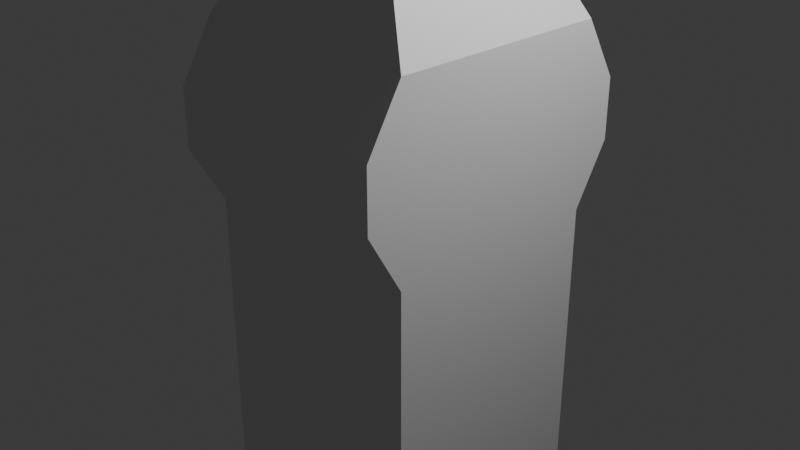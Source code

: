 # Source: concertHall.blend  (saved by Blender 4.5.88; exported with 4.5.12 LTS)
import bpy
from mathutils import Matrix  # noqa: F401  (used for matrix-valued properties, if any)

bpy.ops.wm.read_factory_settings(use_empty=True)
scene = bpy.context.scene
scene.name = 'Scene'

# ---- collections
col_collection = bpy.data.collections.new('Collection'); scene.collection.children.link(col_collection)

# ---- materials (node trees are filled in below, after node groups)
mat_material_001 = bpy.data.materials.new('Material.001')
mat_material_001.alpha_threshold = 0.0
mat_material_001.roughness = 0.5
mat_material_001.line_color = (0.0, 0.0, 0.0, 1.0)
mat_material = bpy.data.materials.new('Material')
mat_material.alpha_threshold = 0.0
mat_material.roughness = 0.5
mat_material.line_color = (0.0, 0.0, 0.0, 1.0)

# ---- material node trees
mat_material_001.use_nodes = True; mat_material_001.node_tree.nodes.clear()
_N = mat_material_001.node_tree.nodes; _L = mat_material_001.node_tree.links
n0 = _N.new('ShaderNodeOutputMaterial'); n0.name = 'Material Output'; n0.location = (200, 100)
n1 = _N.new('ShaderNodeBsdfPrincipled'); n1.name = 'Principled BSDF'; n1.location = (-200, 100)
n1.inputs[3].default_value = 1.45
_L.new(n1.outputs[0], n0.inputs[0])
n0.is_active_output = True
mat_material.use_nodes = True; mat_material.node_tree.nodes.clear()
_N = mat_material.node_tree.nodes; _L = mat_material.node_tree.links
n0 = _N.new('ShaderNodeOutputMaterial'); n0.name = 'Material Output'; n0.location = (200, 100)
n1 = _N.new('ShaderNodeBsdfPrincipled'); n1.name = 'Principled BSDF'; n1.location = (-200, 100)
n1.inputs[3].default_value = 1.45
_L.new(n1.outputs[0], n0.inputs[0])
n0.is_active_output = True

# ---- world
world_world = bpy.data.worlds.new('World'); scene.world = world_world
world_world.use_nodes = True; world_world.node_tree.nodes.clear()
_N = world_world.node_tree.nodes; _L = world_world.node_tree.links
n0 = _N.new('ShaderNodeOutputWorld'); n0.name = 'World Output'; n0.location = (200, 100)
n1 = _N.new('ShaderNodeBackground'); n1.name = 'Background'; n1.location = (-200, 100)
n1.inputs[0].default_value = (0.05088, 0.05088, 0.05088, 1.0)
_L.new(n1.outputs[0], n0.inputs[0])
n0.is_active_output = True
world_world.color = (0.05088, 0.05088, 0.05088)
world_world.sun_shadow_jitter_overblur = 0.0

# ---- cameras
cam_camera = bpy.data.cameras.new('Camera')
cam_camera.clip_end = 100.0
cam_camera.ortho_scale = 7.314

# ---- lights
light_light = bpy.data.lights.new('Light', 'POINT')
light_light.energy = 1000.0
light_light.shadow_soft_size = 0.1

# ---- meshes
me_cube_001 = bpy.data.meshes.new('Cube.001')
me_cube_001.from_pydata([(1.0, 1.0, 1.0), (1.0, 1.0, -1.0), (1.0, -1.0, 1.0), (1.0, -1.0, -1.0), (-1.0, 1.0, 1.0), (-1.0, 1.0, -1.0), (-1.0, -1.0, 1.0), (-1.0, -1.0, -1.0), (0.7692, 0.8333, 2.929), (0.7692, 0.8333, 1.391), (0.7692, -0.8333, 2.929), (0.7692, -0.8333, 1.391), (-0.7692, 0.8333, 2.929), (-0.7692, 0.8333, 1.391), (-0.7692, -0.8333, 2.929), (-0.7692, -0.8333, 1.391), (-1.0, 0.0, -1.0), (0.0, 1.0, -1.0), (1.0, 1.313, 0.0), (-1.0, -1.313, 0.0), (1.0, -1.313, 0.0), (-1.0, 1.313, 0.0), (0.0, -1.0, 1.0), (1.0, 0.0, 1.0), (0.0, -1.0, -1.0), (-1.0, 0.0, 1.0), (0.0, 1.0, 1.0), (1.0, 0.0, -1.0), (0.0, 1.313, 0.0), (1.0, 0.0, 0.0), (-1.0, 0.0, 0.0), (0.0, -1.313, 0.0), (0.0, 0.0, 1.0), (-1.0, -0.5, -1.0), (-0.5, 1.0, -1.0), (1.0, 1.0, -0.5), (-1.0, -1.313, 0.5), (1.0, -1.0, -0.5), (-1.0, 1.0, -0.5), (-0.5, -1.0, 1.0), (1.0, -0.5, 1.0), (0.5, -1.0, -1.0), (-1.0, 0.5, 1.0), (0.5, 1.0, 1.0), (1.0, 0.5, -1.0), (-1.0, 0.5, -1.0), (0.5, 1.0, -1.0), (1.0, 1.313, 0.5), (-1.0, -1.0, -0.5), (1.0, -1.313, 0.5), (-1.0, 1.313, 0.5), (0.5, -1.0, 1.0), (1.0, 0.5, 1.0), (-0.5, -1.0, -1.0), (-1.0, -0.5, 1.0), (-0.5, 1.0, 1.0), (1.0, -0.5, -1.0), (0.5, 1.313, 0.0), (-0.5, 1.313, 0.0), (0.0, 1.0, -0.5), (0.0, 1.313, 0.5), (1.0, -0.5, 0.0), (1.0, 0.5, 0.0), (1.0, 0.0, -0.5), (1.0, 0.0, 0.5), (-1.0, 0.5, 0.0), (-1.0, -0.5, 0.0), (-1.0, 0.0, -0.5), (-1.0, 0.0, 0.5), (-0.5, -1.313, 0.0), (0.5, -1.313, 0.0), (0.0, -1.0, -0.5), (0.0, -1.313, 0.5), (0.0, -0.5, 1.0), (0.0, 0.5, 1.0), (0.5, 0.0, 1.0), (-0.5, 0.0, 1.0), (-0.5, 0.5, 1.0), (0.5, 0.5, 1.0), (0.5, -0.5, 1.0), (0.5, -1.313, 0.5), (0.5, -1.0, -0.5), (-0.5, -1.0, -0.5), (-1.0, -0.5, 0.5), (-1.0, -0.5, -0.5), (-1.0, 0.5, -0.5), (1.0, 0.5, 0.5), (1.0, 0.5, -0.5), (1.0, -0.5, -0.5), (-0.5, 1.313, 0.5), (-0.5, 1.0, -0.5), (0.5, 1.0, -0.5), (0.5, 1.313, 0.5), (1.0, -0.5, 0.5), (-1.0, 0.5, 0.5), (-0.5, -1.313, 0.5), (-0.5, -0.5, 1.0), (-0.5, 1.0, -1.0), (-1.0, 1.0, -1.0), (1.0, 1.0, -0.5), (1.0, 1.0, -1.0), (1.0, -1.0, -0.5), (1.0, -1.0, -1.0), (-1.0, 1.0, -0.5), (0.5, -1.0, -1.0), (1.0, 0.5, -1.0), (0.5, 1.0, -1.0), (0.0, 1.0, -1.0), (-0.5, -1.0, -1.0), (0.0, -1.0, -1.0), (1.0, -0.5, -1.0), (1.0, 0.0, -1.0), (0.0, 1.0, -0.5), (1.0, 0.0, -0.5), (0.0, -1.0, -0.5), (-1.0, -1.0, -1.0), (-1.0, -1.0, -0.5), (0.5, -1.0, -0.5), (-0.5, -1.0, -0.5), (1.0, 0.5, -0.5), (1.0, -0.5, -0.5), (-0.5, 1.0, -0.5), (0.5, 1.0, -0.5), (-0.5, 1.0, -1.0), (-1.0, 1.0, -1.0), (1.0, 1.0, -0.5), (1.0, 1.0, -1.0), (1.0, -1.0, -0.5), (1.0, -1.0, -1.0), (-1.0, 1.0, -0.5), (0.5, -1.0, -1.0), (1.0, 0.5, -1.0), (0.5, 1.0, -1.0), (0.0, 1.0, -1.0), (-0.5, -1.0, -1.0), (0.0, -1.0, -1.0), (1.0, -0.5, -1.0), (1.0, 0.0, -1.0), (0.0, 1.0, -0.5), (1.0, 0.0, -0.5), (0.0, -1.0, -0.5), (-1.0, -1.0, -1.0), (-1.0, -1.0, -0.5), (0.5, -1.0, -0.5), (-0.5, -1.0, -0.5), (1.0, 0.5, -0.5), (1.0, -0.5, -0.5), (-0.5, 1.0, -0.5), (0.5, 1.0, -0.5), (0.5, -1.0, -1.0), (0.5, -1.0, -0.5), (0.0, -1.0, -0.5), (0.0, -1.0, -1.0), (1.0, -1.0, -1.0), (1.0, -1.0, -0.5), (0.5, -1.0, -0.5), (0.5, -1.0, -1.0), (-0.5, -1.0, -1.0), (-0.5, -1.0, -0.5), (-1.0, -1.0, -0.5), (-1.0, -1.0, -1.0), (0.0, -1.0, -1.0), (0.0, -1.0, -0.5), (-0.5, -1.0, -0.5), (-0.5, -1.0, -1.0), (1.0, 0.5, -1.0), (1.0, 0.5, -0.5), (1.0, 0.0, -0.5), (1.0, 0.0, -1.0), (1.0, 1.0, -1.0), (1.0, 1.0, -0.5), (1.0, 0.5, -0.5), (1.0, 0.5, -1.0), (1.0, -0.5, -1.0), (1.0, -0.5, -0.5), (1.0, -1.0, -0.5), (1.0, -1.0, -1.0), (1.0, 0.0, -1.0), (1.0, 0.0, -0.5), (1.0, -0.5, -0.5), (1.0, -0.5, -1.0), (-0.5, 1.0, -1.0), (-0.5, 1.0, -0.5), (0.0, 1.0, -0.5), (0.0, 1.0, -1.0), (-1.0, 1.0, -1.0), (-1.0, 1.0, -0.5), (-0.5, 1.0, -0.5), (-0.5, 1.0, -1.0), (0.5, 1.0, -1.0), (0.5, 1.0, -0.5), (1.0, 1.0, -0.5), (1.0, 1.0, -1.0), (0.0, 1.0, -1.0), (0.0, 1.0, -0.5), (0.5, 1.0, -0.5), (0.5, 1.0, -1.0), (-1.0, -0.5, -3.676), (-1.0, -1.0, -3.676), (-0.5, 1.0, -3.676), (-1.0, 1.0, -3.676), (0.5, -1.0, -3.676), (1.0, -1.0, -3.676), (1.0, 0.5, -3.676), (1.0, 1.0, -3.676), (-1.0, 0.5, -3.676), (-1.0, 0.0, -3.676), (0.5, 1.0, -3.676), (0.0, 1.0, -3.676), (-0.5, -1.0, -3.676), (0.0, -1.0, -3.676), (1.0, -0.5, -3.676), (1.0, 0.0, -3.676), (0.0, -0.5, -3.676), (0.0, 0.5, -3.676), (0.0, 0.0, -3.676), (-0.5, 0.0, -3.676), (0.5, 0.0, -3.676), (0.5, 0.5, -3.676), (-0.5, 0.5, -3.676), (-0.5, -0.5, -3.676), (0.5, -0.5, -3.676), (0.0, 1.0, -2.338), (-1.0, 0.0, -2.338), (0.5, 1.0, -2.338), (1.0, 1.0, -2.338), (-1.0, 0.5, -2.338), (-1.0, 1.0, -2.338), (-0.5, 1.0, -2.338), (-1.0, -1.0, -2.338), (-1.0, -0.5, -2.338), (-1.0, -0.75, -1.0), (-0.75, 1.0, -1.0), (-1.0, 0.25, -1.0), (0.25, 1.0, -1.0), (-1.0, -0.25, -1.0), (-0.25, 1.0, -1.0), (-1.0, 0.75, -1.0), (0.75, 1.0, -1.0), (0.0, 1.0, -3.007), (-1.0, 0.0, -3.007), (0.5, 1.0, -1.669), (1.0, 1.0, -3.007), (-1.0, 0.5, -1.669), (-1.0, 1.0, -1.669), (-0.5, 1.0, -3.007), (-1.0, -1.0, -1.669), (-1.0, -0.5, -3.007), (-1.0, -0.75, -3.676), (-0.75, 1.0, -3.676), (-1.0, 0.25, -3.676), (0.25, 1.0, -3.676), (-1.0, -0.25, -3.676), (-0.25, 1.0, -3.676), (-1.0, 0.75, -3.676), (0.75, 1.0, -3.676), (0.0, 1.0, -1.669), (-1.0, 0.0, -1.669), (0.5, 1.0, -3.007), (1.0, 1.0, -1.669), (-1.0, 0.5, -3.007), (-1.0, 1.0, -3.007), (-0.5, 1.0, -1.669), (-1.0, -1.0, -3.007), (-1.0, -0.5, -1.669), (-1.0, -0.75, -2.338), (-0.75, 1.0, -2.338), (-1.0, 0.75, -2.338), (0.75, 1.0, -2.338), (-1.0, -0.25, -2.338), (-1.0, 0.25, -2.338), (-0.25, 1.0, -2.338), (0.25, 1.0, -2.338), (0.25, 1.0, -1.669), (-0.25, 1.0, -1.669), (-1.0, 0.25, -1.669), (-1.0, -0.25, -1.669), (0.75, 1.0, -1.669), (-1.0, 0.75, -1.669), (-0.75, 1.0, -1.669), (-1.0, -0.75, -1.669), (-1.0, -0.75, -3.007), (-0.75, 1.0, -3.007), (-1.0, 0.75, -3.007), (0.75, 1.0, -3.007), (-1.0, -0.25, -3.007), (-1.0, 0.25, -3.007), (-0.25, 1.0, -3.007), (0.25, 1.0, -3.007)], [], [(96, 54, 6, 39), (95, 39, 6, 36), (94, 42, 4, 50), (288, 258, 207, 251), (93, 40, 2, 49), (92, 43, 0, 47), (8, 12, 14, 10), (11, 10, 14, 15), (15, 14, 12, 13), (13, 9, 11, 15), (9, 8, 10, 11), (13, 12, 8, 9), (6, 39, 22, 51, 2, 11, 15), (4, 42, 25, 54, 6, 15, 13), (0, 43, 26, 55, 4, 13, 9), (2, 40, 23, 52, 0, 9, 11), (91, 57, 18, 35), (90, 58, 28, 59), (89, 55, 26, 60), (88, 61, 20, 37), (87, 62, 29, 63), (86, 52, 23, 64), (24, 53, 209, 210), (287, 239, 208, 253), (286, 260, 205, 250), (85, 65, 21, 38), (84, 66, 30, 67), (83, 54, 25, 68), (82, 69, 19, 48), (81, 70, 31, 71), (80, 51, 22, 72), (79, 73, 22, 51), (78, 74, 32, 75), (77, 42, 25, 76), (74, 77, 76, 32), (26, 55, 77, 74), (55, 4, 42, 77), (52, 78, 75, 23), (0, 43, 78, 52), (43, 26, 74, 78), (40, 79, 51, 2), (23, 75, 79, 40), (75, 32, 73, 79), (70, 80, 72, 31), (20, 49, 80, 70), (49, 2, 51, 80), (37, 81, 117, 101), (1, 238, 46, 106, 100), (37, 20, 70, 81), (7, 53, 108, 115), (91, 35, 99, 122), (71, 31, 69, 82), (66, 83, 68, 30), (19, 36, 83, 66), (36, 6, 54, 83), (33, 84, 67, 16, 235), (7, 48, 84, 33, 231), (48, 19, 66, 84), (45, 85, 38, 5, 237), (16, 67, 85, 45, 233), (67, 30, 65, 85), (56, 3, 202, 211), (41, 24, 210, 201), (285, 240, 206, 252), (1, 44, 203, 204, 242, 225, 259), (284, 242, 204, 255), (53, 7, 246, 229, 263, 198, 209), (283, 261, 200, 254), (27, 56, 211, 212), (44, 27, 212, 203), (62, 86, 64, 29), (18, 47, 86, 62), (47, 0, 52, 86), (81, 71, 114, 117), (35, 87, 119, 99), (35, 18, 62, 87), (56, 27, 111, 110), (87, 63, 113, 119), (63, 29, 61, 88), (58, 89, 60, 28), (21, 50, 89, 58), (50, 4, 55, 89), (27, 44, 105, 111), (34, 232, 5, 98, 97), (38, 21, 58, 90), (41, 3, 102, 104), (71, 82, 118, 114), (59, 28, 57, 91), (57, 92, 47, 18), (28, 60, 92, 57), (60, 26, 43, 92), (61, 93, 49, 20), (29, 64, 93, 61), (64, 23, 40, 93), (282, 245, 199, 249), (3, 41, 201, 202), (281, 247, 197, 248), (65, 94, 50, 21), (30, 68, 94, 65), (68, 25, 42, 94), (69, 95, 36, 19), (31, 72, 95, 69), (72, 22, 39, 95), (73, 96, 39, 22), (32, 76, 96, 73), (76, 25, 54, 96), (103, 121, 147, 129), (115, 108, 134, 141), (121, 112, 138, 147), (116, 115, 141, 142), (114, 118, 144, 140), (110, 111, 137, 136), (100, 106, 132, 126), (97, 98, 124, 123), (118, 116, 142, 144), (108, 109, 135, 134), (113, 120, 146, 139), (111, 105, 131, 137), (59, 91, 122, 112), (44, 1, 100, 105), (5, 38, 103, 98), (48, 7, 115, 116), (88, 37, 101, 120), (24, 41, 104, 109), (3, 56, 110, 102), (90, 59, 112, 121), (17, 236, 34, 97, 107), (63, 88, 120, 113), (82, 48, 116, 118), (53, 24, 109, 108), (38, 90, 121, 103), (46, 234, 17, 107, 106), (206, 216, 220, 197, 252), (197, 220, 209, 198, 248), (199, 253, 208, 214, 219), (249, 199, 219, 205, 254), (205, 219, 216, 206, 250), (207, 255, 204, 203, 218), (208, 251, 207, 218, 214), (214, 218, 217, 215), (218, 203, 212, 217), (219, 214, 215, 216), (220, 213, 210, 209), (221, 211, 202, 201), (119, 113, 139, 145), (98, 103, 129, 124), (102, 110, 136, 128), (99, 119, 145, 125), (104, 102, 128, 130), (117, 114, 140, 143), (122, 99, 125, 148), (107, 97, 123, 133), (105, 100, 126, 131), (101, 117, 143, 127), (112, 122, 148, 138), (109, 104, 130, 135), (120, 101, 127, 146), (106, 107, 133, 132), (149, 150, 151, 152), (143, 150, 149, 130), (140, 151, 150, 143), (135, 152, 151, 140), (130, 149, 152, 135), (153, 154, 155, 156), (127, 154, 153, 128), (143, 155, 154, 127), (130, 156, 155, 143), (128, 153, 156, 130), (157, 158, 159, 160), (144, 158, 157, 134), (142, 159, 158, 144), (141, 160, 159, 142), (134, 157, 160, 141), (161, 162, 163, 164), (140, 162, 161, 135), (144, 163, 162, 140), (134, 164, 163, 144), (135, 161, 164, 134), (165, 166, 167, 168), (145, 166, 165, 131), (139, 167, 166, 145), (137, 168, 167, 139), (131, 165, 168, 137), (169, 170, 171, 172), (125, 170, 169, 126), (145, 171, 170, 125), (131, 172, 171, 145), (126, 169, 172, 131), (173, 174, 175, 176), (146, 174, 173, 136), (127, 175, 174, 146), (128, 176, 175, 127), (136, 173, 176, 128), (177, 178, 179, 180), (139, 178, 177, 137), (146, 179, 178, 139), (136, 180, 179, 146), (137, 177, 180, 136), (181, 182, 183, 184), (147, 182, 181, 123), (138, 183, 182, 147), (133, 184, 183, 138), (123, 181, 184, 133), (185, 186, 187, 188), (129, 186, 185, 124), (147, 187, 186, 129), (123, 188, 187, 147), (124, 185, 188, 123), (189, 190, 191, 192), (148, 190, 189, 132), (125, 191, 190, 148), (126, 192, 191, 125), (132, 189, 192, 126), (193, 194, 195, 196), (138, 194, 193, 133), (148, 195, 194, 138), (132, 196, 195, 148), (133, 193, 196, 132), (216, 215, 213, 220), (213, 221, 201, 210), (215, 217, 221, 213), (217, 212, 211, 221), (280, 264, 230, 265), (279, 262, 228, 266), (278, 244, 227, 267), (277, 259, 225, 268), (276, 257, 223, 269), (275, 243, 226, 270), (274, 256, 222, 271), (273, 241, 224, 272), (256, 273, 272, 222), (17, 234, 273, 256), (234, 46, 241, 273), (262, 274, 271, 228), (34, 236, 274, 262), (236, 17, 256, 274), (257, 275, 270, 223), (16, 233, 275, 257), (233, 45, 243, 275), (264, 276, 269, 230), (33, 235, 276, 264), (235, 16, 257, 276), (241, 277, 268, 224), (46, 238, 277, 241), (238, 1, 259, 277), (243, 278, 267, 226), (45, 237, 278, 243), (237, 5, 244, 278), (244, 279, 266, 227), (5, 232, 279, 244), (232, 34, 262, 279), (246, 280, 265, 229), (7, 231, 280, 246), (231, 33, 264, 280), (200, 249, 254), (263, 281, 248, 198), (229, 265, 281, 263), (265, 230, 247, 281), (261, 282, 249, 200), (227, 266, 282, 261), (266, 228, 245, 282), (260, 283, 254, 205), (226, 267, 283, 260), (267, 227, 261, 283), (258, 284, 255, 207), (224, 268, 284, 258), (268, 225, 242, 284), (247, 285, 252, 197), (230, 269, 285, 247), (269, 223, 240, 285), (240, 286, 250, 206), (223, 270, 286, 240), (270, 226, 260, 286), (245, 287, 253, 199), (228, 271, 287, 245), (271, 222, 239, 287), (239, 288, 251, 208), (222, 272, 288, 239), (272, 224, 258, 288)])
me_cube_001.polygons.foreach_set('material_index', [0, 0, 0, 0, 0, 0, 1, 1, 1, 1, 1, 1, 0, 0, 0, 0, 0, 0, 0, 0, 0, 0, 0, 0, 0, 0, 0, 0, 0, 0, 0, 0, 0, 0, 0, 0, 0, 0, 0, 0, 0, 0, 0, 0, 0, 0, 0, 0, 0, 0, 0, 0, 0, 0, 0, 0, 0, 0, 0, 0, 0, 0, 0, 0, 0, 0, 0, 0, 0, 0, 0, 0, 0, 0, 0, 0, 0, 0, 0, 0, 0, 0, 0, 0, 0, 0, 0, 0, 0, 0, 0, 0, 0, 0, 0, 0, 0, 0, 0, 0, 0, 0, 0, 0, 0, 0, 0, 0, 0, 0, 0, 0, 0, 0, 0, 0, 0, 0, 0, 0, 0, 0, 0, 0, 0, 0, 0, 0, 0, 0, 0, 0, 0, 0, 0, 0, 0, 0, 0, 0, 0, 0, 0, 0, 0, 0, 0, 0, 0, 0, 0, 0, 0, 0, 0, 0, 0, 0, 0, 0, 0, 0, 0, 0, 0, 0, 0, 0, 0, 0, 0, 0, 0, 0, 0, 0, 0, 0, 0, 0, 0, 0, 0, 0, 0, 0, 0, 0, 0, 0, 0, 0, 0, 0, 0, 0, 0, 0, 0, 0, 0, 0, 0, 0, 0, 0, 0, 0, 0, 0, 0, 0, 0, 0, 0, 0, 0, 0, 0, 0, 0, 0, 0, 0, 0, 0, 0, 0, 0, 0, 0, 0, 0, 0, 0, 0, 0, 0, 0, 0, 0, 0, 0, 0, 0, 0, 0, 0, 0, 0, 0, 0, 0, 0, 0, 0, 0, 0, 0, 0, 0, 0, 0, 0, 0, 0, 0, 0, 0, 0, 0, 0, 0, 0, 0, 0, 0, 0, 0])
_uv = me_cube_001.uv_layers.new(name='UVMap')
_uv.uv.foreach_set('vector', [0.625, 0.2188, 0.625, 0.0625, 0.625, 0.0, 0.625, 0.1875, 0.5625, 0.9375, 0.625, 0.9375, 0.625, 1.0, 0.5625, 1.0, 0.5625, 0.1875, 0.625, 0.1875, 0.625, 0.25, 0.5625, 0.25, 0.2812, 0.5, 0.3125, 0.5, 0.3125, 0.5, 0.2812, 0.5, 0.5625, 0.6875, 0.625, 0.6875, 0.625, 0.75, 0.5625, 0.75, 0.5625, 0.4375, 0.625, 0.4375, 0.625, 0.5, 0.5625, 0.5, 0.625, 0.5, 0.875, 0.5, 0.875, 0.75, 0.625, 0.75, 0.375, 0.75, 0.625, 0.75, 0.625, 1.0, 0.375, 1.0, 0.375, 0.0, 0.625, 0.0, 0.625, 0.25, 0.375, 0.25, 0.375, 0.25, 0.375, 0.5, 0.375, 0.75, 0.375, 1.0, 0.375, 0.5, 0.625, 0.5, 0.625, 0.75, 0.375, 0.75, 0.375, 0.25, 0.625, 0.25, 0.625, 0.5, 0.375, 0.5, 0.625, 0.0, 0.625, 0.1875, 0.625, 0.375, 0.625, 0.5625, 0.625, 0.75, 0.375, 0.75, 0.375, 1.0, 0.625, 0.25, 0.625, 0.1875, 0.625, 0.125, 0.625, 0.0625, 0.625, 0.0, 0.375, 1.0, 0.375, 0.25, 0.625, 0.5, 0.625, 0.4375, 0.625, 0.375, 0.625, 0.3125, 0.625, 0.25, 0.375, 0.25, 0.375, 0.5, 0.625, 0.75, 0.625, 0.6875, 0.625, 0.625, 0.625, 0.5625, 0.625, 0.5, 0.375, 0.5, 0.375, 0.75, 0.4375, 0.4375, 0.5, 0.4375, 0.5, 0.5, 0.4375, 0.5, 0.4375, 0.3125, 0.5, 0.3125, 0.5, 0.375, 0.4375, 0.375, 0.5625, 0.3125, 0.625, 0.3125, 0.625, 0.375, 0.5625, 0.375, 0.4375, 0.6875, 0.5, 0.6875, 0.5, 0.75, 0.4375, 0.75, 0.4375, 0.5625, 0.5, 0.5625, 0.5, 0.625, 0.4375, 0.625, 0.5625, 0.5625, 0.625, 0.5625, 0.625, 0.625, 0.5625, 0.625, 0.25, 0.75, 0.1875, 0.75, 0.1875, 0.75, 0.25, 0.75, 0.2188, 0.5, 0.25, 0.5, 0.25, 0.5, 0.2188, 0.5, 0.375, 0.1562, 0.375, 0.1875, 0.375, 0.1875, 0.375, 0.1562, 0.4375, 0.1875, 0.5, 0.1875, 0.5, 0.25, 0.4375, 0.25, 0.4375, 0.0625, 0.5, 0.0625, 0.5, 0.125, 0.4375, 0.125, 0.5625, 0.0625, 0.625, 0.0625, 0.625, 0.125, 0.5625, 0.125, 0.4375, 0.9375, 0.5, 0.9375, 0.5, 1.0, 0.4375, 1.0, 0.4375, 0.8125, 0.5, 0.8125, 0.5, 0.875, 0.4375, 0.875, 0.5625, 0.8125, 0.625, 0.8125, 0.625, 0.875, 0.5625, 0.875, 0.625, 0.5312, 0.625, 0.375, 0.625, 0.375, 0.625, 0.5625, 0.625, 0.4688, 0.625, 0.375, 0.625, 0.375, 0.625, 0.5, 0.625, 0.2812, 0.625, 0.1875, 0.625, 0.125, 0.625, 0.25, 0.625, 0.375, 0.625, 0.2812, 0.625, 0.25, 0.625, 0.375, 0.625, 0.375, 0.625, 0.3125, 0.625, 0.2812, 0.625, 0.375, 0.625, 0.3125, 0.625, 0.25, 0.625, 0.1875, 0.625, 0.2812, 0.625, 0.5625, 0.625, 0.4688, 0.625, 0.5, 0.625, 0.625, 0.625, 0.5, 0.625, 0.4375, 0.625, 0.4688, 0.625, 0.5625, 0.625, 0.4375, 0.625, 0.375, 0.625, 0.375, 0.625, 0.4688, 0.625, 0.6875, 0.625, 0.5312, 0.625, 0.5625, 0.625, 0.75, 0.625, 0.625, 0.625, 0.5, 0.625, 0.5312, 0.625, 0.6875, 0.625, 0.5, 0.625, 0.375, 0.625, 0.375, 0.625, 0.5312, 0.5, 0.8125, 0.5625, 0.8125, 0.5625, 0.875, 0.5, 0.875, 0.5, 0.75, 0.5625, 0.75, 0.5625, 0.8125, 0.5, 0.8125, 0.5625, 0.75, 0.625, 0.75, 0.625, 0.8125, 0.5625, 0.8125, 0.4375, 0.75, 0.4375, 0.8125, 0.4375, 0.8125, 0.4375, 0.75, 0.375, 0.5, 0.3438, 0.5, 0.3125, 0.5, 0.3125, 0.5, 0.375, 0.5, 0.4375, 0.75, 0.5, 0.75, 0.5, 0.8125, 0.4375, 0.8125, 0.125, 0.75, 0.1875, 0.75, 0.1875, 0.75, 0.125, 0.75, 0.4375, 0.4375, 0.4375, 0.5, 0.4375, 0.5, 0.4375, 0.4375, 0.4375, 0.875, 0.5, 0.875, 0.5, 0.9375, 0.4375, 0.9375, 0.5, 0.0625, 0.5625, 0.0625, 0.5625, 0.125, 0.5, 0.125, 0.5, 0.0, 0.5625, 0.0, 0.5625, 0.0625, 0.5, 0.0625, 0.5625, 0.0, 0.625, 0.0, 0.625, 0.0625, 0.5625, 0.0625, 0.375, 0.0625, 0.4375, 0.0625, 0.4375, 0.125, 0.375, 0.125, 0.375, 0.09375, 0.375, 0.0, 0.4375, 0.0, 0.4375, 0.0625, 0.375, 0.0625, 0.375, 0.03125, 0.4375, 0.0, 0.5, 0.0, 0.5, 0.0625, 0.4375, 0.0625, 0.375, 0.1875, 0.4375, 0.1875, 0.4375, 0.25, 0.375, 0.25, 0.375, 0.2188, 0.375, 0.125, 0.4375, 0.125, 0.4375, 0.1875, 0.375, 0.1875, 0.375, 0.1562, 0.4375, 0.125, 0.5, 0.125, 0.5, 0.1875, 0.4375, 0.1875, 0.375, 0.6875, 0.375, 0.75, 0.375, 0.75, 0.375, 0.6875, 0.3125, 0.75, 0.25, 0.75, 0.25, 0.75, 0.3125, 0.75, 0.375, 0.09375, 0.375, 0.125, 0.375, 0.125, 0.375, 0.09375, 0.375, 0.5, 0.375, 0.5625, 0.375, 0.5625, 0.375, 0.5, 0.375, 0.5, 0.375, 0.5, 0.375, 0.5, 0.3438, 0.5, 0.375, 0.5, 0.375, 0.5, 0.3438, 0.5, 0.1875, 0.75, 0.125, 0.75, 0.125, 0.75, 0.125, 0.75, 0.125, 0.75, 0.125, 0.75, 0.1875, 0.75, 0.375, 0.2188, 0.375, 0.25, 0.375, 0.25, 0.375, 0.2188, 0.375, 0.625, 0.375, 0.6875, 0.375, 0.6875, 0.375, 0.625, 0.375, 0.5625, 0.375, 0.625, 0.375, 0.625, 0.375, 0.5625, 0.5, 0.5625, 0.5625, 0.5625, 0.5625, 0.625, 0.5, 0.625, 0.5, 0.5, 0.5625, 0.5, 0.5625, 0.5625, 0.5, 0.5625, 0.5625, 0.5, 0.625, 0.5, 0.625, 0.5625, 0.5625, 0.5625, 0.4375, 0.8125, 0.4375, 0.875, 0.4375, 0.875, 0.4375, 0.8125, 0.4375, 0.5, 0.4375, 0.5625, 0.4375, 0.5625, 0.4375, 0.5, 0.4375, 0.5, 0.5, 0.5, 0.5, 0.5625, 0.4375, 0.5625, 0.375, 0.6875, 0.375, 0.625, 0.375, 0.625, 0.375, 0.6875, 0.4375, 0.5625, 0.4375, 0.625, 0.4375, 0.625, 0.4375, 0.5625, 0.4375, 0.625, 0.5, 0.625, 0.5, 0.6875, 0.4375, 0.6875, 0.5, 0.3125, 0.5625, 0.3125, 0.5625, 0.375, 0.5, 0.375, 0.5, 0.25, 0.5625, 0.25, 0.5625, 0.3125, 0.5, 0.3125, 0.5625, 0.25, 0.625, 0.25, 0.625, 0.3125, 0.5625, 0.3125, 0.375, 0.625, 0.375, 0.5625, 0.375, 0.5625, 0.375, 0.625, 0.1875, 0.5, 0.1562, 0.5, 0.125, 0.5, 0.125, 0.5, 0.1875, 0.5, 0.4375, 0.25, 0.5, 0.25, 0.5, 0.3125, 0.4375, 0.3125, 0.3125, 0.75, 0.375, 0.75, 0.375, 0.75, 0.3125, 0.75, 0.4375, 0.875, 0.4375, 0.9375, 0.4375, 0.9375, 0.4375, 0.875, 0.4375, 0.375, 0.5, 0.375, 0.5, 0.4375, 0.4375, 0.4375, 0.5, 0.4375, 0.5625, 0.4375, 0.5625, 0.5, 0.5, 0.5, 0.5, 0.375, 0.5625, 0.375, 0.5625, 0.4375, 0.5, 0.4375, 0.5625, 0.375, 0.625, 0.375, 0.625, 0.4375, 0.5625, 0.4375, 0.5, 0.6875, 0.5625, 0.6875, 0.5625, 0.75, 0.5, 0.75, 0.5, 0.625, 0.5625, 0.625, 0.5625, 0.6875, 0.5, 0.6875, 0.5625, 0.625, 0.625, 0.625, 0.625, 0.6875, 0.5625, 0.6875, 0.1562, 0.5, 0.1875, 0.5, 0.1875, 0.5, 0.1562, 0.5, 0.375, 0.75, 0.3125, 0.75, 0.3125, 0.75, 0.375, 0.75, 0.375, 0.03125, 0.375, 0.0625, 0.375, 0.0625, 0.375, 0.03125, 0.5, 0.1875, 0.5625, 0.1875, 0.5625, 0.25, 0.5, 0.25, 0.5, 0.125, 0.5625, 0.125, 0.5625, 0.1875, 0.5, 0.1875, 0.5625, 0.125, 0.625, 0.125, 0.625, 0.1875, 0.5625, 0.1875, 0.5, 0.9375, 0.5625, 0.9375, 0.5625, 1.0, 0.5, 1.0, 0.5, 0.875, 0.5625, 0.875, 0.5625, 0.9375, 0.5, 0.9375, 0.5625, 0.875, 0.625, 0.875, 0.625, 0.9375, 0.5625, 0.9375, 0.625, 0.375, 0.625, 0.2188, 0.625, 0.1875, 0.625, 0.375, 0.625, 0.375, 0.625, 0.25, 0.625, 0.2188, 0.625, 0.375, 0.625, 0.25, 0.625, 0.125, 0.625, 0.0625, 0.625, 0.2188, 0.4375, 0.25, 0.4375, 0.3125, 0.4375, 0.3125, 0.4375, 0.25, 0.125, 0.75, 0.1875, 0.75, 0.1875, 0.75, 0.125, 0.75, 0.4375, 0.3125, 0.4375, 0.375, 0.4375, 0.375, 0.4375, 0.3125, 0.4375, 0.0, 0.375, 0.0, 0.375, 0.0, 0.4375, 0.0, 0.4375, 0.875, 0.4375, 0.9375, 0.4375, 0.9375, 0.4375, 0.875, 0.375, 0.6875, 0.375, 0.625, 0.375, 0.625, 0.375, 0.6875, 0.375, 0.5, 0.3125, 0.5, 0.3125, 0.5, 0.375, 0.5, 0.1875, 0.5, 0.125, 0.5, 0.125, 0.5, 0.1875, 0.5, 0.4375, 0.9375, 0.4375, 1.0, 0.4375, 1.0, 0.4375, 0.9375, 0.1875, 0.75, 0.25, 0.75, 0.25, 0.75, 0.1875, 0.75, 0.4375, 0.625, 0.4375, 0.6875, 0.4375, 0.6875, 0.4375, 0.625, 0.375, 0.625, 0.375, 0.5625, 0.375, 0.5625, 0.375, 0.625, 0.4375, 0.375, 0.4375, 0.4375, 0.4375, 0.4375, 0.4375, 0.375, 0.375, 0.5625, 0.375, 0.5, 0.375, 0.5, 0.375, 0.5625, 0.375, 0.25, 0.4375, 0.25, 0.4375, 0.25, 0.375, 0.25, 0.4375, 0.0, 0.375, 0.0, 0.375, 0.0, 0.4375, 0.0, 0.4375, 0.6875, 0.4375, 0.75, 0.4375, 0.75, 0.4375, 0.6875, 0.25, 0.75, 0.3125, 0.75, 0.3125, 0.75, 0.25, 0.75, 0.375, 0.75, 0.375, 0.6875, 0.375, 0.6875, 0.375, 0.75, 0.4375, 0.3125, 0.4375, 0.375, 0.4375, 0.375, 0.4375, 0.3125, 0.25, 0.5, 0.2188, 0.5, 0.1875, 0.5, 0.1875, 0.5, 0.25, 0.5, 0.4375, 0.625, 0.4375, 0.6875, 0.4375, 0.6875, 0.4375, 0.625, 0.4375, 0.9375, 0.4375, 1.0, 0.4375, 1.0, 0.4375, 0.9375, 0.1875, 0.75, 0.25, 0.75, 0.25, 0.75, 0.1875, 0.75, 0.4375, 0.25, 0.4375, 0.3125, 0.4375, 0.3125, 0.4375, 0.25, 0.3125, 0.5, 0.2812, 0.5, 0.25, 0.5, 0.25, 0.5, 0.3125, 0.5, 0.125, 0.625, 0.1875, 0.625, 0.1875, 0.6875, 0.125, 0.6875, 0.125, 0.6562, 0.125, 0.6875, 0.1875, 0.6875, 0.1875, 0.75, 0.125, 0.75, 0.125, 0.7188, 0.1875, 0.5, 0.2188, 0.5, 0.25, 0.5, 0.25, 0.5625, 0.1875, 0.5625, 0.1562, 0.5, 0.1875, 0.5, 0.1875, 0.5625, 0.125, 0.5625, 0.125, 0.5312, 0.125, 0.5625, 0.1875, 0.5625, 0.1875, 0.625, 0.125, 0.625, 0.125, 0.5938, 0.3125, 0.5, 0.3438, 0.5, 0.375, 0.5, 0.375, 0.5625, 0.3125, 0.5625, 0.25, 0.5, 0.2812, 0.5, 0.3125, 0.5, 0.3125, 0.5625, 0.25, 0.5625, 0.25, 0.5625, 0.3125, 0.5625, 0.3125, 0.625, 0.25, 0.625, 0.3125, 0.5625, 0.375, 0.5625, 0.375, 0.625, 0.3125, 0.625, 0.1875, 0.5625, 0.25, 0.5625, 0.25, 0.625, 0.1875, 0.625, 0.1875, 0.6875, 0.25, 0.6875, 0.25, 0.75, 0.1875, 0.75, 0.3125, 0.6875, 0.375, 0.6875, 0.375, 0.75, 0.3125, 0.75, 0.4375, 0.5625, 0.4375, 0.625, 0.4375, 0.625, 0.4375, 0.5625, 0.375, 0.25, 0.4375, 0.25, 0.4375, 0.25, 0.375, 0.25, 0.375, 0.75, 0.375, 0.6875, 0.375, 0.6875, 0.375, 0.75, 0.4375, 0.5, 0.4375, 0.5625, 0.4375, 0.5625, 0.4375, 0.5, 0.3125, 0.75, 0.375, 0.75, 0.375, 0.75, 0.3125, 0.75, 0.4375, 0.8125, 0.4375, 0.875, 0.4375, 0.875, 0.4375, 0.8125, 0.4375, 0.4375, 0.4375, 0.5, 0.4375, 0.5, 0.4375, 0.4375, 0.25, 0.5, 0.1875, 0.5, 0.1875, 0.5, 0.25, 0.5, 0.375, 0.5625, 0.375, 0.5, 0.375, 0.5, 0.375, 0.5625, 0.4375, 0.75, 0.4375, 0.8125, 0.4375, 0.8125, 0.4375, 0.75, 0.4375, 0.375, 0.4375, 0.4375, 0.4375, 0.4375, 0.4375, 0.375, 0.25, 0.75, 0.3125, 0.75, 0.3125, 0.75, 0.25, 0.75, 0.4375, 0.6875, 0.4375, 0.75, 0.4375, 0.75, 0.4375, 0.6875, 0.3125, 0.5, 0.25, 0.5, 0.25, 0.5, 0.3125, 0.5, 0.375, 0.8125, 0.4375, 0.8125, 0.4375, 0.875, 0.375, 0.875, 0.4375, 0.8125, 0.4375, 0.8125, 0.375, 0.8125, 0.375, 0.8125, 0.4375, 0.875, 0.4375, 0.875, 0.4375, 0.8125, 0.4375, 0.8125, 0.375, 0.875, 0.375, 0.875, 0.4375, 0.875, 0.4375, 0.875, 0.375, 0.8125, 0.375, 0.8125, 0.375, 0.875, 0.375, 0.875, 0.375, 0.75, 0.4375, 0.75, 0.4375, 0.8125, 0.375, 0.8125, 0.4375, 0.75, 0.4375, 0.75, 0.375, 0.75, 0.375, 0.75, 0.4375, 0.8125, 0.4375, 0.8125, 0.4375, 0.75, 0.4375, 0.75, 0.375, 0.8125, 0.375, 0.8125, 0.4375, 0.8125, 0.4375, 0.8125, 0.375, 0.75, 0.375, 0.75, 0.375, 0.8125, 0.375, 0.8125, 0.375, 0.9375, 0.4375, 0.9375, 0.4375, 1.0, 0.375, 1.0, 0.4375, 0.9375, 0.4375, 0.9375, 0.375, 0.9375, 0.375, 0.9375, 0.4375, 1.0, 0.4375, 1.0, 0.4375, 0.9375, 0.4375, 0.9375, 0.375, 1.0, 0.375, 1.0, 0.4375, 1.0, 0.4375, 1.0, 0.375, 0.9375, 0.375, 0.9375, 0.375, 1.0, 0.375, 1.0, 0.375, 0.875, 0.4375, 0.875, 0.4375, 0.9375, 0.375, 0.9375, 0.4375, 0.875, 0.4375, 0.875, 0.375, 0.875, 0.375, 0.875, 0.4375, 0.9375, 0.4375, 0.9375, 0.4375, 0.875, 0.4375, 0.875, 0.375, 0.9375, 0.375, 0.9375, 0.4375, 0.9375, 0.4375, 0.9375, 0.375, 0.875, 0.375, 0.875, 0.375, 0.9375, 0.375, 0.9375, 0.375, 0.5625, 0.4375, 0.5625, 0.4375, 0.625, 0.375, 0.625, 0.4375, 0.5625, 0.4375, 0.5625, 0.375, 0.5625, 0.375, 0.5625, 0.4375, 0.625, 0.4375, 0.625, 0.4375, 0.5625, 0.4375, 0.5625, 0.375, 0.625, 0.375, 0.625, 0.4375, 0.625, 0.4375, 0.625, 0.375, 0.5625, 0.375, 0.5625, 0.375, 0.625, 0.375, 0.625, 0.375, 0.5, 0.4375, 0.5, 0.4375, 0.5625, 0.375, 0.5625, 0.4375, 0.5, 0.4375, 0.5, 0.375, 0.5, 0.375, 0.5, 0.4375, 0.5625, 0.4375, 0.5625, 0.4375, 0.5, 0.4375, 0.5, 0.375, 0.5625, 0.375, 0.5625, 0.4375, 0.5625, 0.4375, 0.5625, 0.375, 0.5, 0.375, 0.5, 0.375, 0.5625, 0.375, 0.5625, 0.375, 0.6875, 0.4375, 0.6875, 0.4375, 0.75, 0.375, 0.75, 0.4375, 0.6875, 0.4375, 0.6875, 0.375, 0.6875, 0.375, 0.6875, 0.4375, 0.75, 0.4375, 0.75, 0.4375, 0.6875, 0.4375, 0.6875, 0.375, 0.75, 0.375, 0.75, 0.4375, 0.75, 0.4375, 0.75, 0.375, 0.6875, 0.375, 0.6875, 0.375, 0.75, 0.375, 0.75, 0.375, 0.625, 0.4375, 0.625, 0.4375, 0.6875, 0.375, 0.6875, 0.4375, 0.625, 0.4375, 0.625, 0.375, 0.625, 0.375, 0.625, 0.4375, 0.6875, 0.4375, 0.6875, 0.4375, 0.625, 0.4375, 0.625, 0.375, 0.6875, 0.375, 0.6875, 0.4375, 0.6875, 0.4375, 0.6875, 0.375, 0.625, 0.375, 0.625, 0.375, 0.6875, 0.375, 0.6875, 0.375, 0.3125, 0.4375, 0.3125, 0.4375, 0.375, 0.375, 0.375, 0.4375, 0.3125, 0.4375, 0.3125, 0.375, 0.3125, 0.375, 0.3125, 0.4375, 0.375, 0.4375, 0.375, 0.4375, 0.3125, 0.4375, 0.3125, 0.375, 0.375, 0.375, 0.375, 0.4375, 0.375, 0.4375, 0.375, 0.375, 0.3125, 0.375, 0.3125, 0.375, 0.375, 0.375, 0.375, 0.375, 0.25, 0.4375, 0.25, 0.4375, 0.3125, 0.375, 0.3125, 0.4375, 0.25, 0.4375, 0.25, 0.375, 0.25, 0.375, 0.25, 0.4375, 0.3125, 0.4375, 0.3125, 0.4375, 0.25, 0.4375, 0.25, 0.375, 0.3125, 0.375, 0.3125, 0.4375, 0.3125, 0.4375, 0.3125, 0.375, 0.25, 0.375, 0.25, 0.375, 0.3125, 0.375, 0.3125, 0.375, 0.4375, 0.4375, 0.4375, 0.4375, 0.5, 0.375, 0.5, 0.4375, 0.4375, 0.4375, 0.4375, 0.375, 0.4375, 0.375, 0.4375, 0.4375, 0.5, 0.4375, 0.5, 0.4375, 0.4375, 0.4375, 0.4375, 0.375, 0.5, 0.375, 0.5, 0.4375, 0.5, 0.4375, 0.5, 0.375, 0.4375, 0.375, 0.4375, 0.375, 0.5, 0.375, 0.5, 0.375, 0.375, 0.4375, 0.375, 0.4375, 0.4375, 0.375, 0.4375, 0.4375, 0.375, 0.4375, 0.375, 0.375, 0.375, 0.375, 0.375, 0.4375, 0.4375, 0.4375, 0.4375, 0.4375, 0.375, 0.4375, 0.375, 0.375, 0.4375, 0.375, 0.4375, 0.4375, 0.4375, 0.4375, 0.4375, 0.375, 0.375, 0.375, 0.375, 0.375, 0.4375, 0.375, 0.4375, 0.1875, 0.625, 0.25, 0.625, 0.25, 0.6875, 0.1875, 0.6875, 0.25, 0.6875, 0.3125, 0.6875, 0.3125, 0.75, 0.25, 0.75, 0.25, 0.625, 0.3125, 0.625, 0.3125, 0.6875, 0.25, 0.6875, 0.3125, 0.625, 0.375, 0.625, 0.375, 0.6875, 0.3125, 0.6875, 0.375, 0.03125, 0.375, 0.0625, 0.375, 0.0625, 0.375, 0.03125, 0.1562, 0.5, 0.1875, 0.5, 0.1875, 0.5, 0.1562, 0.5, 0.375, 0.2188, 0.375, 0.25, 0.375, 0.25, 0.375, 0.2188, 0.3438, 0.5, 0.375, 0.5, 0.375, 0.5, 0.3438, 0.5, 0.375, 0.09375, 0.375, 0.125, 0.375, 0.125, 0.375, 0.09375, 0.375, 0.1562, 0.375, 0.1875, 0.375, 0.1875, 0.375, 0.1562, 0.2188, 0.5, 0.25, 0.5, 0.25, 0.5, 0.2188, 0.5, 0.2812, 0.5, 0.3125, 0.5, 0.3125, 0.5, 0.2812, 0.5, 0.25, 0.5, 0.2812, 0.5, 0.2812, 0.5, 0.25, 0.5, 0.25, 0.5, 0.2812, 0.5, 0.2812, 0.5, 0.25, 0.5, 0.2812, 0.5, 0.3125, 0.5, 0.3125, 0.5, 0.2812, 0.5, 0.1875, 0.5, 0.2188, 0.5, 0.2188, 0.5, 0.1875, 0.5, 0.1875, 0.5, 0.2188, 0.5, 0.2188, 0.5, 0.1875, 0.5, 0.2188, 0.5, 0.25, 0.5, 0.25, 0.5, 0.2188, 0.5, 0.375, 0.125, 0.375, 0.1562, 0.375, 0.1562, 0.375, 0.125, 0.375, 0.125, 0.375, 0.1562, 0.375, 0.1562, 0.375, 0.125, 0.375, 0.1562, 0.375, 0.1875, 0.375, 0.1875, 0.375, 0.1562, 0.375, 0.0625, 0.375, 0.09375, 0.375, 0.09375, 0.375, 0.0625, 0.375, 0.0625, 0.375, 0.09375, 0.375, 0.09375, 0.375, 0.0625, 0.375, 0.09375, 0.375, 0.125, 0.375, 0.125, 0.375, 0.09375, 0.3125, 0.5, 0.3438, 0.5, 0.3438, 0.5, 0.3125, 0.5, 0.3125, 0.5, 0.3438, 0.5, 0.3438, 0.5, 0.3125, 0.5, 0.3438, 0.5, 0.375, 0.5, 0.375, 0.5, 0.3438, 0.5, 0.375, 0.1875, 0.375, 0.2188, 0.375, 0.2188, 0.375, 0.1875, 0.375, 0.1875, 0.375, 0.2188, 0.375, 0.2188, 0.375, 0.1875, 0.375, 0.2188, 0.375, 0.25, 0.375, 0.25, 0.375, 0.2188, 0.125, 0.5, 0.1562, 0.5, 0.1562, 0.5, 0.125, 0.5, 0.125, 0.5, 0.1562, 0.5, 0.1562, 0.5, 0.125, 0.5, 0.1562, 0.5, 0.1875, 0.5, 0.1875, 0.5, 0.1562, 0.5, 0.375, 0.0, 0.375, 0.03125, 0.375, 0.03125, 0.375, 0.0, 0.375, 0.0, 0.375, 0.03125, 0.375, 0.03125, 0.375, 0.0, 0.375, 0.03125, 0.375, 0.0625, 0.375, 0.0625, 0.375, 0.03125, 0.125, 0.5, 0.1562, 0.5, 0.125, 0.5312, 0.375, 0.0, 0.375, 0.03125, 0.375, 0.03125, 0.375, 0.0, 0.375, 0.0, 0.375, 0.03125, 0.375, 0.03125, 0.375, 0.0, 0.375, 0.03125, 0.375, 0.0625, 0.375, 0.0625, 0.375, 0.03125, 0.125, 0.5, 0.1562, 0.5, 0.1562, 0.5, 0.125, 0.5, 0.125, 0.5, 0.1562, 0.5, 0.1562, 0.5, 0.125, 0.5, 0.1562, 0.5, 0.1875, 0.5, 0.1875, 0.5, 0.1562, 0.5, 0.375, 0.1875, 0.375, 0.2188, 0.375, 0.2188, 0.375, 0.1875, 0.375, 0.1875, 0.375, 0.2188, 0.375, 0.2188, 0.375, 0.1875, 0.375, 0.2188, 0.375, 0.25, 0.375, 0.25, 0.375, 0.2188, 0.3125, 0.5, 0.3438, 0.5, 0.3438, 0.5, 0.3125, 0.5, 0.3125, 0.5, 0.3438, 0.5, 0.3438, 0.5, 0.3125, 0.5, 0.3438, 0.5, 0.375, 0.5, 0.375, 0.5, 0.3438, 0.5, 0.375, 0.0625, 0.375, 0.09375, 0.375, 0.09375, 0.375, 0.0625, 0.375, 0.0625, 0.375, 0.09375, 0.375, 0.09375, 0.375, 0.0625, 0.375, 0.09375, 0.375, 0.125, 0.375, 0.125, 0.375, 0.09375, 0.375, 0.125, 0.375, 0.1562, 0.375, 0.1562, 0.375, 0.125, 0.375, 0.125, 0.375, 0.1562, 0.375, 0.1562, 0.375, 0.125, 0.375, 0.1562, 0.375, 0.1875, 0.375, 0.1875, 0.375, 0.1562, 0.1875, 0.5, 0.2188, 0.5, 0.2188, 0.5, 0.1875, 0.5, 0.1875, 0.5, 0.2188, 0.5, 0.2188, 0.5, 0.1875, 0.5, 0.2188, 0.5, 0.25, 0.5, 0.25, 0.5, 0.2188, 0.5, 0.25, 0.5, 0.2812, 0.5, 0.2812, 0.5, 0.25, 0.5, 0.25, 0.5, 0.2812, 0.5, 0.2812, 0.5, 0.25, 0.5, 0.2812, 0.5, 0.3125, 0.5, 0.3125, 0.5, 0.2812, 0.5])
me_cube_001.materials.append(mat_material_001)
me_cube_001.materials.append(mat_material)
me_cube_001.use_mirror_vertex_groups = False
me_cube_001.update()

# ---- objects
ob_light = bpy.data.objects.new('Light', light_light)
ob_camera = bpy.data.objects.new('Camera', cam_camera)
ob_cube_001 = bpy.data.objects.new('Cube.001', me_cube_001)

# ---- transforms, parenting, visibility, modifiers, constraints
ob_light.location = (4.076, 1.005, 5.904)
ob_light.rotation_euler = (0.6503, 0.05522, 1.866)
ob_light.lock_rotations_4d = False
ob_light.empty_display_type = 'ARROWS'
ob_light.color = (0.0, 0.0, 0.0, 0.0)
ob_light.lineart.crease_threshold = 0.0
ob_camera.location = (7.359, -6.926, 4.958)
ob_camera.rotation_euler = (1.109, 0.0, 0.8149)
ob_camera.lock_rotations_4d = False
ob_camera.empty_display_type = 'ARROWS'
ob_camera.color = (0.0, 0.0, 0.0, 0.0)
ob_camera.display_type = 'WIRE'
ob_camera.lineart.crease_threshold = 0.0
ob_cube_001.location = (0.0, 0.0, 0.8114)
ob_cube_001.scale = (1.3, 1.2, 1.3)
ob_cube_001.lock_rotations_4d = False
ob_cube_001.empty_display_type = 'ARROWS'
ob_cube_001.lineart.crease_threshold = 0.0

# ---- collection membership
col_collection.objects.link(ob_light)
col_collection.objects.link(ob_camera)
col_collection.objects.link(ob_cube_001)

# ---- scene / render settings (as saved in the file)
scene.camera = ob_camera
scene.frame_start = 1; scene.frame_end = 250; scene.frame_set(-1)
scene.render.engine = 'BLENDER_EEVEE_NEXT'
bpy.context.view_layer.update()

